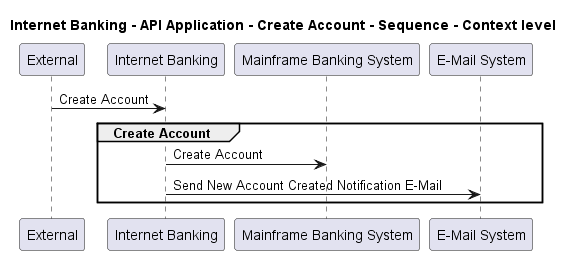

The diagram above was rendered by PlantUML. Its source (embedded in the PNG):
@startuml
!pragma layout smetana

title Internet Banking - API Application - Create Account - Sequence - Context level

participant "External" as C4InterFlow.SoftwareSystems.ExternalSystem
participant "Internet Banking" as BigBankPlc.SoftwareSystems.InternetBanking
participant "Mainframe Banking System" as BigBankPlc.SoftwareSystems.MainframeBankingSystem
participant "E-Mail System" as BigBankPlc.SoftwareSystems.EMailSystem

C4InterFlow.SoftwareSystems.ExternalSystem -> BigBankPlc.SoftwareSystems.InternetBanking : Create Account
group Create Account
BigBankPlc.SoftwareSystems.InternetBanking -> BigBankPlc.SoftwareSystems.MainframeBankingSystem : Create Account
BigBankPlc.SoftwareSystems.InternetBanking -> BigBankPlc.SoftwareSystems.EMailSystem : Send New Account Created Notification E-Mail
end


@enduml